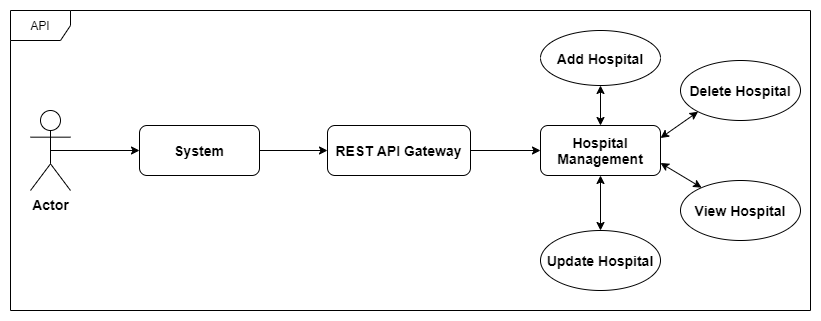

The diagram above was exported from draw.io. Its source (the exported page's mxGraphModel, read from the mxfile embedded in the PNG):
<mxGraphModel dx="1038" dy="531" grid="1" gridSize="10" guides="1" tooltips="1" connect="1" arrows="1" fold="1" page="1" pageScale="1" pageWidth="850" pageHeight="1100" math="0" shadow="0">
  <root>
    <mxCell id="0" />
    <mxCell id="1" parent="0" />
    <mxCell id="wX1zTbvQg4pAokFfqlLE-1" value="API" style="shape=umlFrame;whiteSpace=wrap;html=1;" vertex="1" parent="1">
      <mxGeometry x="30" y="160" width="800" height="300" as="geometry" />
    </mxCell>
    <mxCell id="wX1zTbvQg4pAokFfqlLE-2" value="&lt;font style=&quot;font-size: 14px&quot;&gt;&lt;b&gt;Actor&lt;/b&gt;&lt;/font&gt;" style="shape=umlActor;verticalLabelPosition=bottom;labelBackgroundColor=#ffffff;verticalAlign=top;html=1;" vertex="1" parent="1">
      <mxGeometry x="50" y="260" width="40" height="80" as="geometry" />
    </mxCell>
    <mxCell id="wX1zTbvQg4pAokFfqlLE-4" value="" style="endArrow=classic;html=1;exitX=0.5;exitY=0.5;exitDx=0;exitDy=0;exitPerimeter=0;entryX=0;entryY=0.5;entryDx=0;entryDy=0;" edge="1" parent="1" source="wX1zTbvQg4pAokFfqlLE-2" target="wX1zTbvQg4pAokFfqlLE-7">
      <mxGeometry width="50" height="50" relative="1" as="geometry">
        <mxPoint x="90" y="320" as="sourcePoint" />
        <mxPoint x="140" y="270" as="targetPoint" />
      </mxGeometry>
    </mxCell>
    <mxCell id="wX1zTbvQg4pAokFfqlLE-7" value="&lt;font style=&quot;font-size: 14px&quot;&gt;&lt;b&gt;System&lt;/b&gt;&lt;/font&gt;" style="rounded=1;whiteSpace=wrap;html=1;" vertex="1" parent="1">
      <mxGeometry x="159" y="275" width="120" height="50" as="geometry" />
    </mxCell>
    <mxCell id="wX1zTbvQg4pAokFfqlLE-8" value="&lt;b style=&quot;font-size: 14px&quot;&gt;REST API Gateway&lt;/b&gt;" style="rounded=1;whiteSpace=wrap;html=1;" vertex="1" parent="1">
      <mxGeometry x="347" y="275" width="143" height="50" as="geometry" />
    </mxCell>
    <mxCell id="wX1zTbvQg4pAokFfqlLE-9" value="&lt;b style=&quot;font-size: 14px&quot;&gt;Hospital Management&lt;/b&gt;" style="rounded=1;whiteSpace=wrap;html=1;" vertex="1" parent="1">
      <mxGeometry x="560" y="275" width="120" height="50" as="geometry" />
    </mxCell>
    <mxCell id="wX1zTbvQg4pAokFfqlLE-11" value="&lt;b style=&quot;font-size: 14px&quot;&gt;Add Hospital&lt;/b&gt;" style="ellipse;whiteSpace=wrap;html=1;" vertex="1" parent="1">
      <mxGeometry x="560" y="180" width="120" height="55" as="geometry" />
    </mxCell>
    <mxCell id="wX1zTbvQg4pAokFfqlLE-12" value="&lt;b style=&quot;font-size: 14px&quot;&gt;Delete Hospital&lt;/b&gt;" style="ellipse;whiteSpace=wrap;html=1;" vertex="1" parent="1">
      <mxGeometry x="700" y="210" width="120" height="60" as="geometry" />
    </mxCell>
    <mxCell id="wX1zTbvQg4pAokFfqlLE-13" value="&lt;b style=&quot;font-size: 14px&quot;&gt;View Hospital&lt;/b&gt;" style="ellipse;whiteSpace=wrap;html=1;" vertex="1" parent="1">
      <mxGeometry x="700" y="330" width="120" height="60" as="geometry" />
    </mxCell>
    <mxCell id="wX1zTbvQg4pAokFfqlLE-14" value="&lt;b style=&quot;font-size: 14px&quot;&gt;Update Hospital&lt;/b&gt;" style="ellipse;whiteSpace=wrap;html=1;" vertex="1" parent="1">
      <mxGeometry x="560" y="380" width="120" height="60" as="geometry" />
    </mxCell>
    <mxCell id="wX1zTbvQg4pAokFfqlLE-15" value="" style="endArrow=classic;html=1;exitX=1;exitY=0.5;exitDx=0;exitDy=0;entryX=0;entryY=0.5;entryDx=0;entryDy=0;" edge="1" parent="1" source="wX1zTbvQg4pAokFfqlLE-7" target="wX1zTbvQg4pAokFfqlLE-8">
      <mxGeometry width="50" height="50" relative="1" as="geometry">
        <mxPoint x="250" y="360" as="sourcePoint" />
        <mxPoint x="380" y="360" as="targetPoint" />
      </mxGeometry>
    </mxCell>
    <mxCell id="wX1zTbvQg4pAokFfqlLE-16" value="" style="endArrow=classic;html=1;exitX=1;exitY=0.5;exitDx=0;exitDy=0;entryX=0;entryY=0.5;entryDx=0;entryDy=0;" edge="1" parent="1" source="wX1zTbvQg4pAokFfqlLE-8" target="wX1zTbvQg4pAokFfqlLE-9">
      <mxGeometry width="50" height="50" relative="1" as="geometry">
        <mxPoint x="500" y="299.5" as="sourcePoint" />
        <mxPoint x="550" y="299.5" as="targetPoint" />
      </mxGeometry>
    </mxCell>
    <mxCell id="wX1zTbvQg4pAokFfqlLE-17" value="" style="endArrow=classic;startArrow=classic;html=1;entryX=0.5;entryY=1;entryDx=0;entryDy=0;exitX=0.5;exitY=0;exitDx=0;exitDy=0;" edge="1" parent="1" source="wX1zTbvQg4pAokFfqlLE-9" target="wX1zTbvQg4pAokFfqlLE-11">
      <mxGeometry width="50" height="50" relative="1" as="geometry">
        <mxPoint x="400" y="300" as="sourcePoint" />
        <mxPoint x="450" y="250" as="targetPoint" />
      </mxGeometry>
    </mxCell>
    <mxCell id="wX1zTbvQg4pAokFfqlLE-18" value="" style="endArrow=classic;startArrow=classic;html=1;entryX=0;entryY=1;entryDx=0;entryDy=0;exitX=1;exitY=0.25;exitDx=0;exitDy=0;" edge="1" parent="1" source="wX1zTbvQg4pAokFfqlLE-9" target="wX1zTbvQg4pAokFfqlLE-12">
      <mxGeometry width="50" height="50" relative="1" as="geometry">
        <mxPoint x="630" y="285" as="sourcePoint" />
        <mxPoint x="630" y="245" as="targetPoint" />
      </mxGeometry>
    </mxCell>
    <mxCell id="wX1zTbvQg4pAokFfqlLE-19" value="" style="endArrow=classic;startArrow=classic;html=1;entryX=1;entryY=0.75;entryDx=0;entryDy=0;" edge="1" parent="1" source="wX1zTbvQg4pAokFfqlLE-13" target="wX1zTbvQg4pAokFfqlLE-9">
      <mxGeometry width="50" height="50" relative="1" as="geometry">
        <mxPoint x="690" y="297.5" as="sourcePoint" />
        <mxPoint x="727.573593128807" y="271.2132034355965" as="targetPoint" />
      </mxGeometry>
    </mxCell>
    <mxCell id="wX1zTbvQg4pAokFfqlLE-22" value="" style="endArrow=classic;startArrow=classic;html=1;entryX=0.5;entryY=1;entryDx=0;entryDy=0;exitX=0.5;exitY=0;exitDx=0;exitDy=0;" edge="1" parent="1" source="wX1zTbvQg4pAokFfqlLE-14" target="wX1zTbvQg4pAokFfqlLE-9">
      <mxGeometry width="50" height="50" relative="1" as="geometry">
        <mxPoint x="731.1128822282985" y="347.1538183091254" as="sourcePoint" />
        <mxPoint x="690" y="322.5" as="targetPoint" />
      </mxGeometry>
    </mxCell>
  </root>
</mxGraphModel>